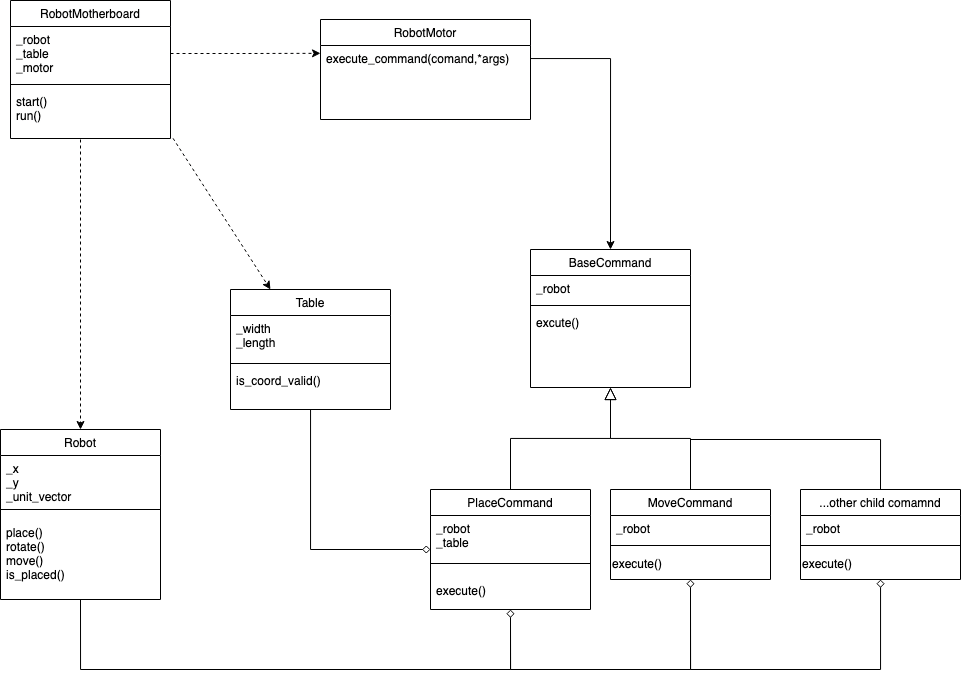

The diagram above was exported from draw.io. Its source (the exported page's mxGraphModel, read from the mxfile embedded in the PNG):
<mxGraphModel dx="2505" dy="2104" grid="1" gridSize="10" guides="1" tooltips="1" connect="1" arrows="1" fold="1" page="1" pageScale="1" pageWidth="827" pageHeight="1169" math="0" shadow="0">
  <root>
    <mxCell id="WIyWlLk6GJQsqaUBKTNV-0" />
    <mxCell id="WIyWlLk6GJQsqaUBKTNV-1" parent="WIyWlLk6GJQsqaUBKTNV-0" />
    <mxCell id="zkfFHV4jXpPFQw0GAbJ--0" value="BaseCommand" style="swimlane;fontStyle=0;align=center;verticalAlign=top;childLayout=stackLayout;horizontal=1;startSize=26;horizontalStack=0;resizeParent=1;resizeLast=0;collapsible=1;marginBottom=0;rounded=0;shadow=0;strokeWidth=1;" parent="WIyWlLk6GJQsqaUBKTNV-1" vertex="1">
      <mxGeometry x="220" y="120" width="160" height="138" as="geometry">
        <mxRectangle x="230" y="140" width="160" height="26" as="alternateBounds" />
      </mxGeometry>
    </mxCell>
    <mxCell id="zkfFHV4jXpPFQw0GAbJ--1" value="_robot" style="text;align=left;verticalAlign=top;spacingLeft=4;spacingRight=4;overflow=hidden;rotatable=0;points=[[0,0.5],[1,0.5]];portConstraint=eastwest;" parent="zkfFHV4jXpPFQw0GAbJ--0" vertex="1">
      <mxGeometry y="26" width="160" height="26" as="geometry" />
    </mxCell>
    <mxCell id="zkfFHV4jXpPFQw0GAbJ--4" value="" style="line;html=1;strokeWidth=1;align=left;verticalAlign=middle;spacingTop=-1;spacingLeft=3;spacingRight=3;rotatable=0;labelPosition=right;points=[];portConstraint=eastwest;" parent="zkfFHV4jXpPFQw0GAbJ--0" vertex="1">
      <mxGeometry y="52" width="160" height="8" as="geometry" />
    </mxCell>
    <mxCell id="zkfFHV4jXpPFQw0GAbJ--5" value="excute()" style="text;align=left;verticalAlign=top;spacingLeft=4;spacingRight=4;overflow=hidden;rotatable=0;points=[[0,0.5],[1,0.5]];portConstraint=eastwest;" parent="zkfFHV4jXpPFQw0GAbJ--0" vertex="1">
      <mxGeometry y="60" width="160" height="26" as="geometry" />
    </mxCell>
    <mxCell id="gwUDdI0DcYYyxf4no5aN-35" style="edgeStyle=orthogonalEdgeStyle;rounded=0;orthogonalLoop=1;jettySize=auto;html=1;exitX=0.5;exitY=1;exitDx=0;exitDy=0;entryX=0.5;entryY=1;entryDx=0;entryDy=0;startArrow=diamond;startFill=0;endArrow=none;endFill=0;" edge="1" parent="WIyWlLk6GJQsqaUBKTNV-1" source="zkfFHV4jXpPFQw0GAbJ--6" target="gwUDdI0DcYYyxf4no5aN-18">
      <mxGeometry relative="1" as="geometry">
        <Array as="points">
          <mxPoint x="200" y="540" />
          <mxPoint x="-230" y="540" />
        </Array>
      </mxGeometry>
    </mxCell>
    <mxCell id="zkfFHV4jXpPFQw0GAbJ--6" value="PlaceCommand" style="swimlane;fontStyle=0;align=center;verticalAlign=top;childLayout=stackLayout;horizontal=1;startSize=26;horizontalStack=0;resizeParent=1;resizeLast=0;collapsible=1;marginBottom=0;rounded=0;shadow=0;strokeWidth=1;" parent="WIyWlLk6GJQsqaUBKTNV-1" vertex="1">
      <mxGeometry x="120" y="360" width="160" height="120" as="geometry">
        <mxRectangle x="130" y="380" width="160" height="26" as="alternateBounds" />
      </mxGeometry>
    </mxCell>
    <mxCell id="zkfFHV4jXpPFQw0GAbJ--7" value="_robot&#10;_table&#10;" style="text;align=left;verticalAlign=top;spacingLeft=4;spacingRight=4;overflow=hidden;rotatable=0;points=[[0,0.5],[1,0.5]];portConstraint=eastwest;" parent="zkfFHV4jXpPFQw0GAbJ--6" vertex="1">
      <mxGeometry y="26" width="160" height="34" as="geometry" />
    </mxCell>
    <mxCell id="zkfFHV4jXpPFQw0GAbJ--9" value="" style="line;html=1;strokeWidth=1;align=left;verticalAlign=middle;spacingTop=-1;spacingLeft=3;spacingRight=3;rotatable=0;labelPosition=right;points=[];portConstraint=eastwest;" parent="zkfFHV4jXpPFQw0GAbJ--6" vertex="1">
      <mxGeometry y="60" width="160" height="28" as="geometry" />
    </mxCell>
    <mxCell id="gwUDdI0DcYYyxf4no5aN-3" value="execute()" style="text;align=left;verticalAlign=top;spacingLeft=4;spacingRight=4;overflow=hidden;rotatable=0;points=[[0,0.5],[1,0.5]];portConstraint=eastwest;fontStyle=0" vertex="1" parent="zkfFHV4jXpPFQw0GAbJ--6">
      <mxGeometry y="88" width="160" height="32" as="geometry" />
    </mxCell>
    <mxCell id="zkfFHV4jXpPFQw0GAbJ--12" value="" style="endArrow=block;endSize=10;endFill=0;shadow=0;strokeWidth=1;rounded=0;edgeStyle=elbowEdgeStyle;elbow=vertical;" parent="WIyWlLk6GJQsqaUBKTNV-1" source="zkfFHV4jXpPFQw0GAbJ--6" target="zkfFHV4jXpPFQw0GAbJ--0" edge="1">
      <mxGeometry width="160" relative="1" as="geometry">
        <mxPoint x="200" y="203" as="sourcePoint" />
        <mxPoint x="200" y="203" as="targetPoint" />
      </mxGeometry>
    </mxCell>
    <mxCell id="zkfFHV4jXpPFQw0GAbJ--13" value="MoveCommand" style="swimlane;fontStyle=0;align=center;verticalAlign=top;childLayout=stackLayout;horizontal=1;startSize=26;horizontalStack=0;resizeParent=1;resizeLast=0;collapsible=1;marginBottom=0;rounded=0;shadow=0;strokeWidth=1;" parent="WIyWlLk6GJQsqaUBKTNV-1" vertex="1">
      <mxGeometry x="300" y="360" width="160" height="90" as="geometry">
        <mxRectangle x="340" y="380" width="170" height="26" as="alternateBounds" />
      </mxGeometry>
    </mxCell>
    <mxCell id="zkfFHV4jXpPFQw0GAbJ--14" value="_robot" style="text;align=left;verticalAlign=top;spacingLeft=4;spacingRight=4;overflow=hidden;rotatable=0;points=[[0,0.5],[1,0.5]];portConstraint=eastwest;" parent="zkfFHV4jXpPFQw0GAbJ--13" vertex="1">
      <mxGeometry y="26" width="160" height="26" as="geometry" />
    </mxCell>
    <mxCell id="zkfFHV4jXpPFQw0GAbJ--15" value="" style="line;html=1;strokeWidth=1;align=left;verticalAlign=middle;spacingTop=-1;spacingLeft=3;spacingRight=3;rotatable=0;labelPosition=right;points=[];portConstraint=eastwest;" parent="zkfFHV4jXpPFQw0GAbJ--13" vertex="1">
      <mxGeometry y="52" width="160" height="8" as="geometry" />
    </mxCell>
    <mxCell id="gwUDdI0DcYYyxf4no5aN-4" value="&lt;div align=&quot;left&quot;&gt;execute()&lt;/div&gt;" style="text;html=1;strokeColor=none;fillColor=none;align=left;verticalAlign=middle;whiteSpace=wrap;rounded=0;" vertex="1" parent="zkfFHV4jXpPFQw0GAbJ--13">
      <mxGeometry y="60" width="160" height="30" as="geometry" />
    </mxCell>
    <mxCell id="zkfFHV4jXpPFQw0GAbJ--16" value="" style="endArrow=block;endSize=10;endFill=0;shadow=0;strokeWidth=1;rounded=0;edgeStyle=elbowEdgeStyle;elbow=vertical;" parent="WIyWlLk6GJQsqaUBKTNV-1" source="zkfFHV4jXpPFQw0GAbJ--13" target="zkfFHV4jXpPFQw0GAbJ--0" edge="1">
      <mxGeometry width="160" relative="1" as="geometry">
        <mxPoint x="210" y="373" as="sourcePoint" />
        <mxPoint x="310" y="271" as="targetPoint" />
      </mxGeometry>
    </mxCell>
    <mxCell id="gwUDdI0DcYYyxf4no5aN-10" style="edgeStyle=orthogonalEdgeStyle;rounded=0;orthogonalLoop=1;jettySize=auto;html=1;strokeColor=none;" edge="1" parent="WIyWlLk6GJQsqaUBKTNV-1">
      <mxGeometry relative="1" as="geometry">
        <mxPoint x="380" y="315" as="targetPoint" />
        <mxPoint x="570" y="365" as="sourcePoint" />
        <Array as="points">
          <mxPoint x="570" y="315" />
        </Array>
      </mxGeometry>
    </mxCell>
    <mxCell id="gwUDdI0DcYYyxf4no5aN-13" style="edgeStyle=orthogonalEdgeStyle;rounded=0;orthogonalLoop=1;jettySize=auto;html=1;exitX=0.5;exitY=0;exitDx=0;exitDy=0;startArrow=none;startFill=0;endArrow=none;endFill=0;" edge="1" parent="WIyWlLk6GJQsqaUBKTNV-1" source="gwUDdI0DcYYyxf4no5aN-5">
      <mxGeometry relative="1" as="geometry">
        <mxPoint x="380" y="310" as="targetPoint" />
        <Array as="points">
          <mxPoint x="570" y="310" />
        </Array>
      </mxGeometry>
    </mxCell>
    <mxCell id="gwUDdI0DcYYyxf4no5aN-5" value="...other child comamnd" style="swimlane;fontStyle=0;align=center;verticalAlign=top;childLayout=stackLayout;horizontal=1;startSize=26;horizontalStack=0;resizeParent=1;resizeLast=0;collapsible=1;marginBottom=0;rounded=0;shadow=0;strokeWidth=1;" vertex="1" parent="WIyWlLk6GJQsqaUBKTNV-1">
      <mxGeometry x="490" y="360" width="160" height="90" as="geometry">
        <mxRectangle x="340" y="380" width="170" height="26" as="alternateBounds" />
      </mxGeometry>
    </mxCell>
    <mxCell id="gwUDdI0DcYYyxf4no5aN-6" value="_robot" style="text;align=left;verticalAlign=top;spacingLeft=4;spacingRight=4;overflow=hidden;rotatable=0;points=[[0,0.5],[1,0.5]];portConstraint=eastwest;" vertex="1" parent="gwUDdI0DcYYyxf4no5aN-5">
      <mxGeometry y="26" width="160" height="26" as="geometry" />
    </mxCell>
    <mxCell id="gwUDdI0DcYYyxf4no5aN-7" value="" style="line;html=1;strokeWidth=1;align=left;verticalAlign=middle;spacingTop=-1;spacingLeft=3;spacingRight=3;rotatable=0;labelPosition=right;points=[];portConstraint=eastwest;" vertex="1" parent="gwUDdI0DcYYyxf4no5aN-5">
      <mxGeometry y="52" width="160" height="8" as="geometry" />
    </mxCell>
    <mxCell id="gwUDdI0DcYYyxf4no5aN-8" value="&lt;div align=&quot;left&quot;&gt;execute()&lt;/div&gt;" style="text;html=1;strokeColor=none;fillColor=none;align=left;verticalAlign=middle;whiteSpace=wrap;rounded=0;" vertex="1" parent="gwUDdI0DcYYyxf4no5aN-5">
      <mxGeometry y="60" width="160" height="30" as="geometry" />
    </mxCell>
    <mxCell id="gwUDdI0DcYYyxf4no5aN-18" value="Robot" style="swimlane;fontStyle=0;align=center;verticalAlign=top;childLayout=stackLayout;horizontal=1;startSize=26;horizontalStack=0;resizeParent=1;resizeLast=0;collapsible=1;marginBottom=0;rounded=0;shadow=0;strokeWidth=1;" vertex="1" parent="WIyWlLk6GJQsqaUBKTNV-1">
      <mxGeometry x="-310" y="300" width="160" height="170" as="geometry">
        <mxRectangle x="230" y="140" width="160" height="26" as="alternateBounds" />
      </mxGeometry>
    </mxCell>
    <mxCell id="gwUDdI0DcYYyxf4no5aN-19" value="_x&#10;_y&#10;_unit_vector" style="text;align=left;verticalAlign=top;spacingLeft=4;spacingRight=4;overflow=hidden;rotatable=0;points=[[0,0.5],[1,0.5]];portConstraint=eastwest;fillColor=none;" vertex="1" parent="gwUDdI0DcYYyxf4no5aN-18">
      <mxGeometry y="26" width="160" height="44" as="geometry" />
    </mxCell>
    <mxCell id="gwUDdI0DcYYyxf4no5aN-20" value="" style="line;html=1;strokeWidth=1;align=left;verticalAlign=middle;spacingTop=-1;spacingLeft=3;spacingRight=3;rotatable=0;labelPosition=right;points=[];portConstraint=eastwest;" vertex="1" parent="gwUDdI0DcYYyxf4no5aN-18">
      <mxGeometry y="70" width="160" height="20" as="geometry" />
    </mxCell>
    <mxCell id="gwUDdI0DcYYyxf4no5aN-21" value="place()&#10;rotate()&#10;move()&#10;is_placed()&#10;" style="text;align=left;verticalAlign=top;spacingLeft=4;spacingRight=4;overflow=hidden;rotatable=0;points=[[0,0.5],[1,0.5]];portConstraint=eastwest;" vertex="1" parent="gwUDdI0DcYYyxf4no5aN-18">
      <mxGeometry y="90" width="160" height="80" as="geometry" />
    </mxCell>
    <mxCell id="gwUDdI0DcYYyxf4no5aN-22" value="RobotMotherboard" style="swimlane;fontStyle=0;align=center;verticalAlign=top;childLayout=stackLayout;horizontal=1;startSize=26;horizontalStack=0;resizeParent=1;resizeLast=0;collapsible=1;marginBottom=0;rounded=0;shadow=0;strokeWidth=1;" vertex="1" parent="WIyWlLk6GJQsqaUBKTNV-1">
      <mxGeometry x="-300" y="-129" width="160" height="138" as="geometry">
        <mxRectangle x="130" y="380" width="160" height="26" as="alternateBounds" />
      </mxGeometry>
    </mxCell>
    <mxCell id="gwUDdI0DcYYyxf4no5aN-23" value="_robot&#10;_table&#10;_motor&#10;" style="text;align=left;verticalAlign=top;spacingLeft=4;spacingRight=4;overflow=hidden;rotatable=0;points=[[0,0.5],[1,0.5]];portConstraint=eastwest;" vertex="1" parent="gwUDdI0DcYYyxf4no5aN-22">
      <mxGeometry y="26" width="160" height="54" as="geometry" />
    </mxCell>
    <mxCell id="gwUDdI0DcYYyxf4no5aN-24" value="" style="line;html=1;strokeWidth=1;align=left;verticalAlign=middle;spacingTop=-1;spacingLeft=3;spacingRight=3;rotatable=0;labelPosition=right;points=[];portConstraint=eastwest;" vertex="1" parent="gwUDdI0DcYYyxf4no5aN-22">
      <mxGeometry y="80" width="160" height="8" as="geometry" />
    </mxCell>
    <mxCell id="gwUDdI0DcYYyxf4no5aN-25" value="start()&#10;run()&#10;" style="text;align=left;verticalAlign=top;spacingLeft=4;spacingRight=4;overflow=hidden;rotatable=0;points=[[0,0.5],[1,0.5]];portConstraint=eastwest;fontStyle=0" vertex="1" parent="gwUDdI0DcYYyxf4no5aN-22">
      <mxGeometry y="88" width="160" height="50" as="geometry" />
    </mxCell>
    <mxCell id="gwUDdI0DcYYyxf4no5aN-26" value="RobotMotor" style="swimlane;fontStyle=0;align=center;verticalAlign=top;childLayout=stackLayout;horizontal=1;startSize=26;horizontalStack=0;resizeParent=1;resizeLast=0;collapsible=1;marginBottom=0;rounded=0;shadow=0;strokeWidth=1;" vertex="1" parent="WIyWlLk6GJQsqaUBKTNV-1">
      <mxGeometry x="10" y="-110" width="210" height="100" as="geometry">
        <mxRectangle x="130" y="380" width="160" height="26" as="alternateBounds" />
      </mxGeometry>
    </mxCell>
    <mxCell id="gwUDdI0DcYYyxf4no5aN-27" value="execute_command(comand,*args)" style="text;align=left;verticalAlign=top;spacingLeft=4;spacingRight=4;overflow=hidden;rotatable=0;points=[[0,0.5],[1,0.5]];portConstraint=eastwest;" vertex="1" parent="gwUDdI0DcYYyxf4no5aN-26">
      <mxGeometry y="26" width="210" height="26" as="geometry" />
    </mxCell>
    <mxCell id="gwUDdI0DcYYyxf4no5aN-44" style="edgeStyle=orthogonalEdgeStyle;rounded=0;orthogonalLoop=1;jettySize=auto;html=1;entryX=0;entryY=0.5;entryDx=0;entryDy=0;startArrow=none;startFill=0;endArrow=diamond;endFill=0;strokeWidth=1;" edge="1" parent="WIyWlLk6GJQsqaUBKTNV-1" source="gwUDdI0DcYYyxf4no5aN-30" target="zkfFHV4jXpPFQw0GAbJ--6">
      <mxGeometry relative="1" as="geometry">
        <Array as="points">
          <mxPoint y="420" />
        </Array>
      </mxGeometry>
    </mxCell>
    <mxCell id="gwUDdI0DcYYyxf4no5aN-30" value="Table" style="swimlane;fontStyle=0;align=center;verticalAlign=top;childLayout=stackLayout;horizontal=1;startSize=26;horizontalStack=0;resizeParent=1;resizeLast=0;collapsible=1;marginBottom=0;rounded=0;shadow=0;strokeWidth=1;" vertex="1" parent="WIyWlLk6GJQsqaUBKTNV-1">
      <mxGeometry x="-80" y="160" width="160" height="120" as="geometry">
        <mxRectangle x="130" y="380" width="160" height="26" as="alternateBounds" />
      </mxGeometry>
    </mxCell>
    <mxCell id="gwUDdI0DcYYyxf4no5aN-31" value="_width&#10;_length&#10;" style="text;align=left;verticalAlign=top;spacingLeft=4;spacingRight=4;overflow=hidden;rotatable=0;points=[[0,0.5],[1,0.5]];portConstraint=eastwest;" vertex="1" parent="gwUDdI0DcYYyxf4no5aN-30">
      <mxGeometry y="26" width="160" height="44" as="geometry" />
    </mxCell>
    <mxCell id="gwUDdI0DcYYyxf4no5aN-32" value="" style="line;html=1;strokeWidth=1;align=left;verticalAlign=middle;spacingTop=-1;spacingLeft=3;spacingRight=3;rotatable=0;labelPosition=right;points=[];portConstraint=eastwest;" vertex="1" parent="gwUDdI0DcYYyxf4no5aN-30">
      <mxGeometry y="70" width="160" height="8" as="geometry" />
    </mxCell>
    <mxCell id="gwUDdI0DcYYyxf4no5aN-33" value="is_coord_valid()" style="text;align=left;verticalAlign=top;spacingLeft=4;spacingRight=4;overflow=hidden;rotatable=0;points=[[0,0.5],[1,0.5]];portConstraint=eastwest;fontStyle=0" vertex="1" parent="gwUDdI0DcYYyxf4no5aN-30">
      <mxGeometry y="78" width="160" height="26" as="geometry" />
    </mxCell>
    <mxCell id="gwUDdI0DcYYyxf4no5aN-36" style="edgeStyle=orthogonalEdgeStyle;rounded=0;orthogonalLoop=1;jettySize=auto;html=1;exitX=0.5;exitY=1;exitDx=0;exitDy=0;startArrow=diamond;startFill=0;endArrow=none;endFill=0;" edge="1" parent="WIyWlLk6GJQsqaUBKTNV-1" source="gwUDdI0DcYYyxf4no5aN-4">
      <mxGeometry relative="1" as="geometry">
        <mxPoint x="200" y="490" as="targetPoint" />
        <Array as="points">
          <mxPoint x="380" y="540" />
          <mxPoint x="200" y="540" />
        </Array>
      </mxGeometry>
    </mxCell>
    <mxCell id="gwUDdI0DcYYyxf4no5aN-37" style="edgeStyle=orthogonalEdgeStyle;rounded=0;orthogonalLoop=1;jettySize=auto;html=1;startArrow=diamond;startFill=0;endArrow=none;endFill=0;" edge="1" parent="WIyWlLk6GJQsqaUBKTNV-1" source="gwUDdI0DcYYyxf4no5aN-8">
      <mxGeometry relative="1" as="geometry">
        <mxPoint x="380" y="470" as="targetPoint" />
        <Array as="points">
          <mxPoint x="570" y="540" />
          <mxPoint x="380" y="540" />
        </Array>
      </mxGeometry>
    </mxCell>
    <mxCell id="gwUDdI0DcYYyxf4no5aN-41" style="edgeStyle=orthogonalEdgeStyle;rounded=0;orthogonalLoop=1;jettySize=auto;html=1;entryX=0.5;entryY=0;entryDx=0;entryDy=0;startArrow=none;startFill=0;endArrow=classic;endFill=1;" edge="1" parent="WIyWlLk6GJQsqaUBKTNV-1" source="gwUDdI0DcYYyxf4no5aN-27" target="zkfFHV4jXpPFQw0GAbJ--0">
      <mxGeometry relative="1" as="geometry" />
    </mxCell>
    <mxCell id="gwUDdI0DcYYyxf4no5aN-45" style="edgeStyle=orthogonalEdgeStyle;rounded=0;orthogonalLoop=1;jettySize=auto;html=1;exitX=1;exitY=0.5;exitDx=0;exitDy=0;entryX=0;entryY=0.301;entryDx=0;entryDy=0;entryPerimeter=0;startArrow=none;startFill=0;endArrow=classic;endFill=1;strokeWidth=1;dashed=1;" edge="1" parent="WIyWlLk6GJQsqaUBKTNV-1" source="gwUDdI0DcYYyxf4no5aN-23" target="gwUDdI0DcYYyxf4no5aN-27">
      <mxGeometry relative="1" as="geometry" />
    </mxCell>
    <mxCell id="gwUDdI0DcYYyxf4no5aN-46" value="" style="endArrow=classic;html=1;rounded=0;strokeWidth=1;exitX=1.016;exitY=0.997;exitDx=0;exitDy=0;exitPerimeter=0;entryX=0.25;entryY=0;entryDx=0;entryDy=0;dashed=1;" edge="1" parent="WIyWlLk6GJQsqaUBKTNV-1" source="gwUDdI0DcYYyxf4no5aN-25" target="gwUDdI0DcYYyxf4no5aN-30">
      <mxGeometry width="50" height="50" relative="1" as="geometry">
        <mxPoint x="30" y="190" as="sourcePoint" />
        <mxPoint x="80" y="140" as="targetPoint" />
      </mxGeometry>
    </mxCell>
    <mxCell id="gwUDdI0DcYYyxf4no5aN-47" value="" style="endArrow=classic;html=1;rounded=0;strokeWidth=1;entryX=0.5;entryY=0;entryDx=0;entryDy=0;dashed=1;" edge="1" parent="WIyWlLk6GJQsqaUBKTNV-1" target="gwUDdI0DcYYyxf4no5aN-18">
      <mxGeometry width="50" height="50" relative="1" as="geometry">
        <mxPoint x="-230" y="10" as="sourcePoint" />
        <mxPoint x="-132.56" y="160.00000000000023" as="targetPoint" />
      </mxGeometry>
    </mxCell>
  </root>
</mxGraphModel>